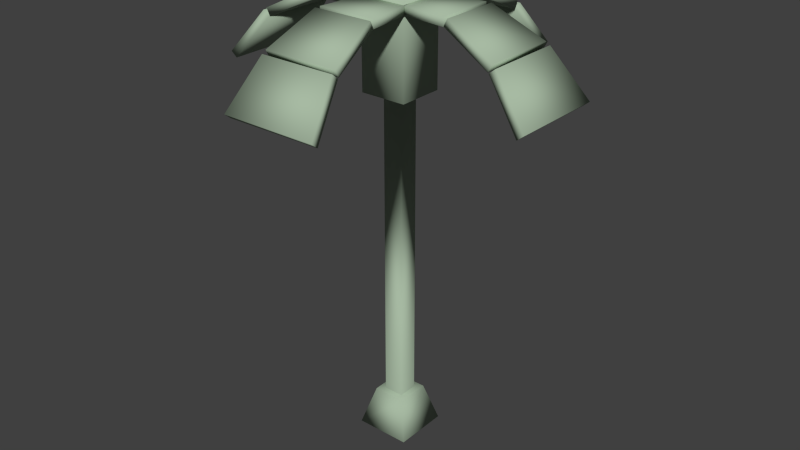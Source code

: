 # Source: palm_03.blend  (saved by Blender 2.71.0; exported with 4.5.12 LTS)
import bpy
from mathutils import Matrix  # noqa: F401  (used for matrix-valued properties, if any)

bpy.ops.wm.read_factory_settings(use_empty=True)
scene = bpy.context.scene
scene.name = 'Scene'

# ---- collections
col_collection_1 = bpy.data.collections.new('Collection 1'); scene.collection.children.link(col_collection_1)

# ---- materials (node trees are filled in below, after node groups)
mat_lambert1_001 = bpy.data.materials.new('lambert1.001')
mat_lambert1_001.alpha_threshold = 0.0
mat_lambert1_001.use_transparent_shadow = False
mat_lambert1_001.diffuse_color = (0.3863, 0.4902, 0.3652, 1.0)
mat_lambert1_001.roughness = 0.5
mat_lambert1_001.line_color = (0.0, 0.0, 0.0, 1.0)

# ---- material node trees

# ---- world
world_world = bpy.data.worlds.new('World'); scene.world = world_world
world_world.color = (0.05088, 0.05088, 0.05088)
world_world.use_sun_shadow = False
world_world.sun_shadow_jitter_overblur = 0.0
world_world.cycles.sampling_method = 'MANUAL'
world_world.cycles.sample_map_resolution = 256

# ---- meshes
me_untitled_006 = bpy.data.meshes.new('Untitled.006')
me_untitled_006.from_pydata([(-0.8882, 9.694, 2.86), (-1.127, 8.665, 3.698), (-0.8882, 9.817, 3.01), (-1.127, 8.788, 3.848), (0.9236, 9.817, 3.01), (1.163, 8.788, 3.848), (0.9236, 9.694, 2.86), (1.163, 8.665, 3.698), (-0.6935, 10.3, 1.646), (-0.8813, 9.705, 2.834), (-0.6935, 10.47, 1.732), (-0.8813, 9.878, 2.921), (0.7289, 10.47, 1.732), (0.9167, 9.878, 2.921), (0.7289, 10.3, 1.646), (0.9167, 9.705, 2.834), (-0.5237, 10.28, 0.2986), (-0.6667, 10.28, 1.626), (-0.5237, 10.48, 0.2986), (-0.6667, 10.48, 1.626), (0.5591, 10.48, 0.2986), (0.7021, 10.48, 1.626), (0.5591, 10.28, 0.2986), (0.7021, 10.28, 1.626), (-2.86, 9.694, -0.8882), (-3.698, 8.665, -1.127), (-3.01, 9.817, -0.8882), (-3.848, 8.788, -1.127), (-3.01, 9.817, 0.9236), (-3.848, 8.788, 1.163), (-2.86, 9.694, 0.9236), (-3.698, 8.665, 1.163), (-1.646, 10.3, -0.6935), (-2.834, 9.705, -0.8813), (-1.732, 10.47, -0.6935), (-2.921, 9.878, -0.8813), (-1.732, 10.47, 0.7289), (-2.921, 9.878, 0.9167), (-1.646, 10.3, 0.7289), (-2.834, 9.705, 0.9167), (-0.2986, 10.28, -0.5237), (-1.626, 10.28, -0.6666), (-0.2986, 10.48, -0.5237), (-1.626, 10.48, -0.6666), (-0.2986, 10.48, 0.5591), (-1.626, 10.48, 0.7021), (-0.2986, 10.28, 0.5591), (-1.626, 10.28, 0.7021), (2.86, 9.694, 0.8882), (3.698, 8.665, 1.127), (3.01, 9.817, 0.8882), (3.848, 8.788, 1.127), (3.01, 9.817, -0.9236), (3.848, 8.788, -1.163), (2.86, 9.694, -0.9236), (3.698, 8.665, -1.163), (1.646, 10.3, 0.6935), (2.834, 9.705, 0.8813), (1.732, 10.47, 0.6935), (2.921, 9.878, 0.8813), (1.732, 10.47, -0.7289), (2.921, 9.878, -0.9167), (1.646, 10.3, -0.7289), (2.834, 9.705, -0.9167), (0.2986, 10.28, 0.5237), (1.626, 10.28, 0.6666), (0.2986, 10.48, 0.5237), (1.626, 10.48, 0.6666), (0.2986, 10.48, -0.5591), (1.626, 10.48, -0.7021), (0.2986, 10.28, -0.5591), (1.626, 10.28, -0.7021), (0.8882, 9.694, -2.86), (1.127, 8.665, -3.698), (0.8882, 9.817, -3.01), (1.127, 8.788, -3.848), (-0.9236, 9.817, -3.01), (-1.163, 8.788, -3.848), (-0.9236, 9.694, -2.86), (-1.163, 8.665, -3.698), (0.6935, 10.3, -1.646), (0.8813, 9.705, -2.834), (0.6935, 10.47, -1.732), (0.8813, 9.878, -2.921), (-0.7289, 10.47, -1.732), (-0.9167, 9.878, -2.921), (-0.7289, 10.3, -1.646), (-0.9167, 9.705, -2.834), (0.5237, 10.28, -0.2986), (0.6666, 10.28, -1.626), (0.5237, 10.48, -0.2986), (0.6666, 10.48, -1.626), (-0.5591, 10.48, -0.2986), (-0.7021, 10.48, -1.626), (-0.5591, 10.28, -0.2986), (-0.7021, 10.28, -1.626), (-0.239, 0.9285, 0.239), (0.239, 0.9285, 0.239), (-0.239, 8.427, 0.239), (0.239, 8.427, 0.239), (-0.239, 8.427, -0.239), (0.239, 8.427, -0.239), (-0.239, 0.9285, -0.239), (0.239, 0.9285, -0.239), (-0.3947, 0.9285, -0.3947), (0.3947, 0.9285, -0.3947), (0.3947, 0.9285, 0.3947), (-0.3947, 0.9285, 0.3947), (-0.6607, 0.0, -0.6607), (0.6607, 0.0, -0.6607), (0.6607, 0.0, 0.6607), (-0.6607, 0.0, 0.6607), (-0.5566, 8.427, 0.5565), (0.5565, 8.427, 0.5565), (0.5565, 8.427, -0.5565), (-0.5566, 8.427, -0.5565), (-0.5566, 10.57, 0.5565), (0.5565, 10.57, 0.5565), (0.5565, 10.57, -0.5565), (-0.5566, 10.57, -0.5565), (0.5565, 10.38, 0.5565), (-0.5566, 10.38, 0.5565), (-0.5566, 10.38, -0.5565), (0.5565, 10.38, -0.5565)], [], [(0, 1, 3, 2), (2, 3, 5, 4), (4, 5, 7, 6), (6, 7, 1, 0), (1, 7, 5, 3), (6, 0, 2, 4), (8, 9, 11, 10), (10, 11, 13, 12), (12, 13, 15, 14), (14, 15, 9, 8), (9, 15, 13, 11), (14, 8, 10, 12), (16, 17, 19, 18), (18, 19, 21, 20), (20, 21, 23, 22), (22, 23, 17, 16), (17, 23, 21, 19), (22, 16, 18, 20), (24, 25, 27, 26), (26, 27, 29, 28), (28, 29, 31, 30), (30, 31, 25, 24), (25, 31, 29, 27), (30, 24, 26, 28), (32, 33, 35, 34), (34, 35, 37, 36), (36, 37, 39, 38), (38, 39, 33, 32), (33, 39, 37, 35), (38, 32, 34, 36), (40, 41, 43, 42), (42, 43, 45, 44), (44, 45, 47, 46), (46, 47, 41, 40), (41, 47, 45, 43), (46, 40, 42, 44), (48, 49, 51, 50), (50, 51, 53, 52), (52, 53, 55, 54), (54, 55, 49, 48), (49, 55, 53, 51), (54, 48, 50, 52), (56, 57, 59, 58), (58, 59, 61, 60), (60, 61, 63, 62), (62, 63, 57, 56), (57, 63, 61, 59), (62, 56, 58, 60), (64, 65, 67, 66), (66, 67, 69, 68), (68, 69, 71, 70), (70, 71, 65, 64), (65, 71, 69, 67), (70, 64, 66, 68), (72, 73, 75, 74), (74, 75, 77, 76), (76, 77, 79, 78), (78, 79, 73, 72), (73, 79, 77, 75), (78, 72, 74, 76), (80, 81, 83, 82), (82, 83, 85, 84), (84, 85, 87, 86), (86, 87, 81, 80), (81, 87, 85, 83), (86, 80, 82, 84), (88, 89, 91, 90), (90, 91, 93, 92), (92, 93, 95, 94), (94, 95, 89, 88), (89, 95, 93, 91), (94, 88, 90, 92), (96, 97, 99, 98), (116, 117, 118, 119), (100, 101, 103, 102), (108, 109, 110, 111), (97, 103, 101, 99), (102, 96, 98, 100), (102, 103, 105, 104), (103, 97, 106, 105), (97, 96, 107, 106), (96, 102, 104, 107), (104, 105, 109, 108), (105, 106, 110, 109), (106, 107, 111, 110), (107, 104, 108, 111), (98, 99, 113, 112), (99, 101, 114, 113), (101, 100, 115, 114), (100, 98, 112, 115), (112, 113, 120, 121), (113, 114, 123, 120), (114, 115, 122, 123), (115, 112, 121, 122), (121, 120, 117, 116), (122, 121, 116, 119), (123, 122, 119, 118), (120, 123, 118, 117)])
me_untitled_006.polygons.foreach_set('use_smooth', [True] * 98)
_uv = me_untitled_006.uv_layers.new(name='map1')
_uv.uv.foreach_set('vector', [0.6219, 0.495, 0.6207, 0.495, 0.6207, 0.4937, 0.6219, 0.4937, 0.6219, 0.8147, 0.6207, 0.8147, 0.6207, 0.8133, 0.6219, 0.8133, 0.6219, 0.4924, 0.6207, 0.4924, 0.6207, 0.4911, 0.6219, 0.4911, 0.8519, 0.4406, 0.8506, 0.4406, 0.8506, 0.4393, 0.8519, 0.4393, 0.7622, 0.5001, 0.7609, 0.5001, 0.7609, 0.4988, 0.7622, 0.4988, 0.7647, 0.5001, 0.7634, 0.5001, 0.7634, 0.4988, 0.7647, 0.4988, 0.6219, 0.495, 0.6207, 0.495, 0.6207, 0.4937, 0.6219, 0.4937, 0.6219, 0.8147, 0.6207, 0.8147, 0.6207, 0.8133, 0.6219, 0.8133, 0.6219, 0.4924, 0.6207, 0.4924, 0.6207, 0.4911, 0.6219, 0.4911, 0.8519, 0.4406, 0.8506, 0.4406, 0.8506, 0.4393, 0.8519, 0.4393, 0.7622, 0.5001, 0.7609, 0.5001, 0.7609, 0.4988, 0.7622, 0.4988, 0.7647, 0.5001, 0.7634, 0.5001, 0.7634, 0.4988, 0.7647, 0.4988, 0.6219, 0.495, 0.6207, 0.495, 0.6207, 0.4937, 0.6219, 0.4937, 0.6219, 0.8147, 0.6207, 0.8147, 0.6207, 0.8133, 0.6219, 0.8133, 0.6219, 0.4924, 0.6207, 0.4924, 0.6207, 0.4911, 0.6219, 0.4911, 0.8519, 0.4406, 0.8506, 0.4406, 0.8506, 0.4393, 0.8519, 0.4393, 0.7622, 0.5001, 0.7609, 0.5001, 0.7609, 0.4988, 0.7622, 0.4988, 0.7647, 0.5001, 0.7634, 0.5001, 0.7634, 0.4988, 0.7647, 0.4988, 0.6219, 0.495, 0.6207, 0.495, 0.6207, 0.4937, 0.6219, 0.4937, 0.6219, 0.8147, 0.6207, 0.8147, 0.6207, 0.8133, 0.6219, 0.8133, 0.6219, 0.4924, 0.6207, 0.4924, 0.6207, 0.4911, 0.6219, 0.4911, 0.8519, 0.4406, 0.8506, 0.4406, 0.8506, 0.4393, 0.8519, 0.4393, 0.7622, 0.5001, 0.7609, 0.5001, 0.7609, 0.4988, 0.7622, 0.4988, 0.7647, 0.5001, 0.7634, 0.5001, 0.7634, 0.4988, 0.7647, 0.4988, 0.6219, 0.495, 0.6207, 0.495, 0.6207, 0.4937, 0.6219, 0.4937, 0.6219, 0.8147, 0.6207, 0.8147, 0.6207, 0.8133, 0.6219, 0.8133, 0.6219, 0.4924, 0.6207, 0.4924, 0.6207, 0.4911, 0.6219, 0.4911, 0.8519, 0.4406, 0.8506, 0.4406, 0.8506, 0.4393, 0.8519, 0.4393, 0.7622, 0.5001, 0.7609, 0.5001, 0.7609, 0.4988, 0.7622, 0.4988, 0.7647, 0.5001, 0.7634, 0.5001, 0.7634, 0.4988, 0.7647, 0.4988, 0.6219, 0.495, 0.6207, 0.495, 0.6207, 0.4937, 0.6219, 0.4937, 0.6219, 0.8147, 0.6207, 0.8147, 0.6207, 0.8133, 0.6219, 0.8133, 0.6219, 0.4924, 0.6207, 0.4924, 0.6207, 0.4911, 0.6219, 0.4911, 0.8519, 0.4406, 0.8506, 0.4406, 0.8506, 0.4393, 0.8519, 0.4393, 0.7622, 0.5001, 0.7609, 0.5001, 0.7609, 0.4988, 0.7622, 0.4988, 0.7647, 0.5001, 0.7634, 0.5001, 0.7634, 0.4988, 0.7647, 0.4988, 0.6219, 0.495, 0.6207, 0.495, 0.6207, 0.4937, 0.6219, 0.4937, 0.6219, 0.8147, 0.6207, 0.8147, 0.6207, 0.8133, 0.6219, 0.8133, 0.6219, 0.4924, 0.6207, 0.4924, 0.6207, 0.4911, 0.6219, 0.4911, 0.8519, 0.4406, 0.8506, 0.4406, 0.8506, 0.4393, 0.8519, 0.4393, 0.7622, 0.5001, 0.7609, 0.5001, 0.7609, 0.4988, 0.7622, 0.4988, 0.7647, 0.5001, 0.7634, 0.5001, 0.7634, 0.4988, 0.7647, 0.4988, 0.6219, 0.495, 0.6207, 0.495, 0.6207, 0.4937, 0.6219, 0.4937, 0.6219, 0.8147, 0.6207, 0.8147, 0.6207, 0.8133, 0.6219, 0.8133, 0.6219, 0.4924, 0.6207, 0.4924, 0.6207, 0.4911, 0.6219, 0.4911, 0.8519, 0.4406, 0.8506, 0.4406, 0.8506, 0.4393, 0.8519, 0.4393, 0.7622, 0.5001, 0.7609, 0.5001, 0.7609, 0.4988, 0.7622, 0.4988, 0.7647, 0.5001, 0.7634, 0.5001, 0.7634, 0.4988, 0.7647, 0.4988, 0.6219, 0.495, 0.6207, 0.495, 0.6207, 0.4937, 0.6219, 0.4937, 0.6219, 0.8147, 0.6207, 0.8147, 0.6207, 0.8133, 0.6219, 0.8133, 0.6219, 0.4924, 0.6207, 0.4924, 0.6207, 0.4911, 0.6219, 0.4911, 0.8519, 0.4406, 0.8506, 0.4406, 0.8506, 0.4393, 0.8519, 0.4393, 0.7622, 0.5001, 0.7609, 0.5001, 0.7609, 0.4988, 0.7622, 0.4988, 0.7647, 0.5001, 0.7634, 0.5001, 0.7634, 0.4988, 0.7647, 0.4988, 0.6219, 0.495, 0.6207, 0.495, 0.6207, 0.4937, 0.6219, 0.4937, 0.6219, 0.8147, 0.6207, 0.8147, 0.6207, 0.8133, 0.6219, 0.8133, 0.6219, 0.4924, 0.6207, 0.4924, 0.6207, 0.4911, 0.6219, 0.4911, 0.8519, 0.4406, 0.8506, 0.4406, 0.8506, 0.4393, 0.8519, 0.4393, 0.7622, 0.5001, 0.7609, 0.5001, 0.7609, 0.4988, 0.7622, 0.4988, 0.7647, 0.5001, 0.7634, 0.5001, 0.7634, 0.4988, 0.7647, 0.4988, 0.6219, 0.495, 0.6207, 0.495, 0.6207, 0.4937, 0.6219, 0.4937, 0.6219, 0.8147, 0.6207, 0.8147, 0.6207, 0.8133, 0.6219, 0.8133, 0.6219, 0.4924, 0.6207, 0.4924, 0.6207, 0.4911, 0.6219, 0.4911, 0.8519, 0.4406, 0.8506, 0.4406, 0.8506, 0.4393, 0.8519, 0.4393, 0.7622, 0.5001, 0.7609, 0.5001, 0.7609, 0.4988, 0.7622, 0.4988, 0.7647, 0.5001, 0.7634, 0.5001, 0.7634, 0.4988, 0.7647, 0.4988, 0.6219, 0.495, 0.6207, 0.495, 0.6207, 0.4937, 0.6219, 0.4937, 0.6219, 0.8147, 0.6207, 0.8147, 0.6207, 0.8133, 0.6219, 0.8133, 0.6219, 0.4924, 0.6207, 0.4924, 0.6207, 0.4911, 0.6219, 0.4911, 0.8519, 0.4406, 0.8506, 0.4406, 0.8506, 0.4393, 0.8519, 0.4393, 0.7622, 0.5001, 0.7609, 0.5001, 0.7609, 0.4988, 0.7622, 0.4988, 0.7647, 0.5001, 0.7634, 0.5001, 0.7634, 0.4988, 0.7647, 0.4988, 0.1724, 0.01189, 0.1729, 0.01189, 0.1729, 0.9928, 0.1724, 0.9928, 0.6165, 0.8322, 0.6165, 0.8217, 0.627, 0.8217, 0.627, 0.8322, 0.1718, 0.9928, 0.1723, 0.9928, 0.1723, 0.01189, 0.1718, 0.01189, 0.01441, 0.5634, 0.02359, 0.5634, 0.02359, 0.5726, 0.01441, 0.5726, 0.1062, 0.01189, 0.1067, 0.01189, 0.1067, 0.9928, 0.1062, 0.9928, 0.1068, 0.01189, 0.1073, 0.01189, 0.1073, 0.9928, 0.1068, 0.9928, 0.3069, 0.9589, 0.3069, 0.9536, 0.3088, 0.9516, 0.3088, 0.9608, 0.3069, 0.9536, 0.3016, 0.9536, 0.2997, 0.9516, 0.3088, 0.9516, 0.3016, 0.9536, 0.3016, 0.9589, 0.2997, 0.9608, 0.2997, 0.9516, 0.3016, 0.9589, 0.3069, 0.9589, 0.3088, 0.9608, 0.2997, 0.9608, 0.1747, 0.6831, 0.1747, 0.6739, 0.1764, 0.6739, 0.1764, 0.6831, 0.0964, 0.5459, 0.0964, 0.5551, 0.09476, 0.5551, 0.09476, 0.5459, 0.1744, 0.6739, 0.1744, 0.6831, 0.1728, 0.6831, 0.1728, 0.6739, 0.09058, 0.5459, 0.09058, 0.5551, 0.08895, 0.5551, 0.08895, 0.5459, 0.04995, 0.5598, 0.04995, 0.5544, 0.05254, 0.5518, 0.05254, 0.5623, 0.04995, 0.5544, 0.04463, 0.5544, 0.04204, 0.5518, 0.05254, 0.5518, 0.04463, 0.5544, 0.04463, 0.5598, 0.04204, 0.5623, 0.04204, 0.5518, 0.04463, 0.5598, 0.04995, 0.5598, 0.05254, 0.5623, 0.04204, 0.5623, 0.1757, 0.6724, 0.1757, 0.6619, 0.1789, 0.6619, 0.1789, 0.6724, 0.08727, 0.579, 0.08727, 0.5685, 0.0904, 0.5685, 0.0904, 0.579, 0.1755, 0.6735, 0.1755, 0.684, 0.1724, 0.684, 0.1724, 0.6735, 0.08272, 0.579, 0.08272, 0.5685, 0.08585, 0.5685, 0.08585, 0.579, 0.82, 0.8013, 0.82, 0.7908, 0.8202, 0.7908, 0.8202, 0.8013, 0.8053, 0.7079, 0.8053, 0.6974, 0.8055, 0.6974, 0.8055, 0.7079, 0.8189, 0.8024, 0.8189, 0.8129, 0.8188, 0.8129, 0.8188, 0.8024, 0.806, 0.7079, 0.806, 0.6974, 0.8062, 0.6974, 0.8062, 0.7079])
me_untitled_006.materials.append(mat_lambert1_001)
me_untitled_006.use_remesh_preserve_volume = False
me_untitled_006.use_remesh_preserve_attributes = False
me_untitled_006.use_mirror_vertex_groups = False
me_untitled_006.update()

# ---- objects
ob_palm_03 = bpy.data.objects.new('palm_03', me_untitled_006)

# ---- transforms, parenting, visibility, modifiers, constraints
ob_palm_03.location = (0.0, 0.0, 0.0)
ob_palm_03.rotation_euler = (1.571, -0.0, 0.0)
ob_palm_03.color = (0.8, 0.8, 0.8, 1.0)
ob_palm_03.lineart.crease_threshold = 0.0

# ---- collection membership
col_collection_1.objects.link(ob_palm_03)

# ---- scene / render settings (as saved in the file)
scene.frame_start = 1; scene.frame_end = 250; scene.frame_set(1)
scene.render.engine = 'BLENDER_EEVEE_NEXT'
scene.render.resolution_percentage = 50
scene.render.dither_intensity = 0.0
scene.cycles.use_denoising = False
scene.cycles.samples = 10
scene.cycles.sampling_pattern = 'TABULATED_SOBOL'
scene.cycles.light_sampling_threshold = 0.0
scene.cycles.use_adaptive_sampling = False
scene.cycles.use_light_tree = False
scene.cycles.blur_glossy = 0.0
scene.cycles.volume_bounces = 1
scene.cycles.pixel_filter_type = 'GAUSSIAN'
scene.cycles.sample_clamp_indirect = 0.0
scene.view_settings.view_transform = 'Standard'
bpy.context.view_layer.update()

# ---- added for rendering (the .blend has no active camera and no usable light): camera, sun
cam_auto = bpy.data.cameras.new('AutoCamera')
cam_auto.lens = 50.0
cam_auto.sensor_width = 36.0
cam_auto.clip_end = 1000.0
ob_auto_camera = bpy.data.objects.new('AutoCamera', cam_auto)
scene.collection.objects.link(ob_auto_camera)
ob_auto_camera.location = (14.0387, -16.8464, 16.5167)
ob_auto_camera.rotation_euler = (1.09748, -7.21219e-08, 0.694738)
scene.camera = ob_auto_camera
light_auto_sun = bpy.data.lights.new('AutoSun', 'SUN')
light_auto_sun.energy = 3.0
light_auto_sun.angle = 0.0523599
ob_auto_sun = bpy.data.objects.new('AutoSun', light_auto_sun)
scene.collection.objects.link(ob_auto_sun)
ob_auto_sun.rotation_euler = (0.872665, 0.174533, 0.523599)
bpy.context.view_layer.update()
